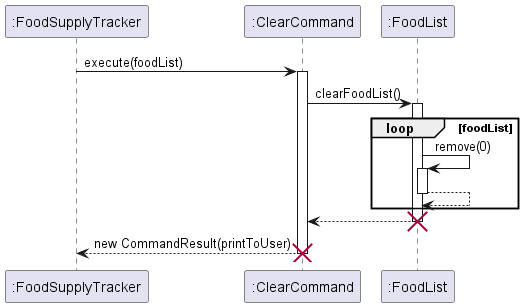

The diagram above was rendered by PlantUML. Its source (embedded in the PNG):
@startuml
'https://plantuml.com/sequence-diagram

Participant ":FoodSupplyTracker"
Participant ":ClearCommand"
Participant ":FoodList"

":FoodSupplyTracker" -> ":ClearCommand": execute(foodList)
activate ":ClearCommand"

":ClearCommand" -> ":FoodList": clearFoodList()
activate ":FoodList"

loop foodList
":FoodList" -> ":FoodList": remove(0)
activate ":FoodList"
":FoodList" --> ":FoodList"
deactivate ":FoodList"
end

":ClearCommand" <-- ":FoodList"

deactivate ":FoodList"
destroy ":FoodList"

":ClearCommand" --> ":FoodSupplyTracker": new CommandResult(printToUser)
deactivate ":ClearCommand"
destroy ":ClearCommand"
@enduml